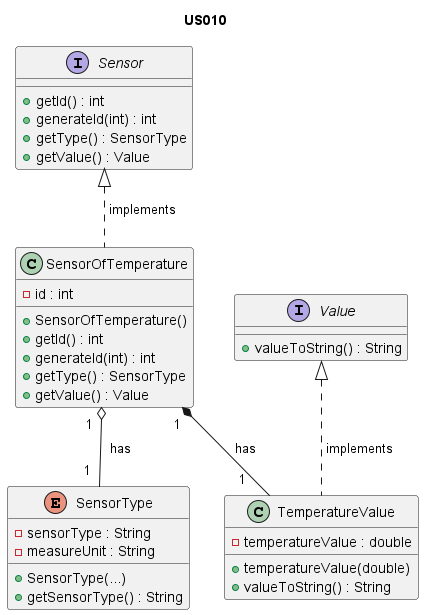

The diagram above was rendered by PlantUML. Its source (embedded in the PNG):
@startuml

title US010

/'
As Product Owner, I want the system to have a type of sensor that measures
temperature (C).
'/

interface Sensor {
    + getId() : int
    + generateId(int) : int
    + getType() : SensorType
    + getValue() : Value
}

class SensorOfTemperature {
    - id : int
    + SensorOfTemperature()
    + getId() : int
    + generateId(int) : int
    + getType() : SensorType
    + getValue() : Value
}

interface Value {
    + valueToString() : String
}

class TemperatureValue {
    - temperatureValue : double
    + temperatureValue(double)
    + valueToString() : String
}

enum SensorType {
    - sensorType : String
    - measureUnit : String
    + SensorType(...)
    + getSensorType() : String
}

Sensor <|.. SensorOfTemperature : " implements       "
Value <|.. TemperatureValue : " implements"
SensorOfTemperature "1  " *-- "1    " TemperatureValue :  "  has"
SensorOfTemperature "1  " o-- "1  " SensorType :  "  has"

@enduml